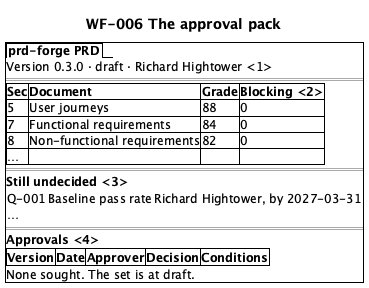

The diagram above was rendered by PlantUML. Its source (embedded in the PNG):
@startsalt
title WF-006 The approval pack
{+
  {/ <b>prd-forge PRD</b> }
  Version 0.3.0 · draft · Richard Hightower <1>
  ==
  {#
    <b>Sec | <b>Document | <b>Grade | <b>Blocking <2>
    5 | User journeys | 88 | 0
    7 | Functional requirements | 84 | 0
    8 | Non-functional requirements | 82 | 0
    … | . | . | .
  }
  ==
  <b>Still undecided <3>
  {
    Q-001 | Baseline pass rate | Richard Hightower, by 2027-03-31
    … | . | .
  }
  ==
  <b>Approvals <4>
  {#
    <b>Version | <b>Date | <b>Approver | <b>Decision | <b>Conditions
  }
  None sought. The set is at draft.
}
@endsalt